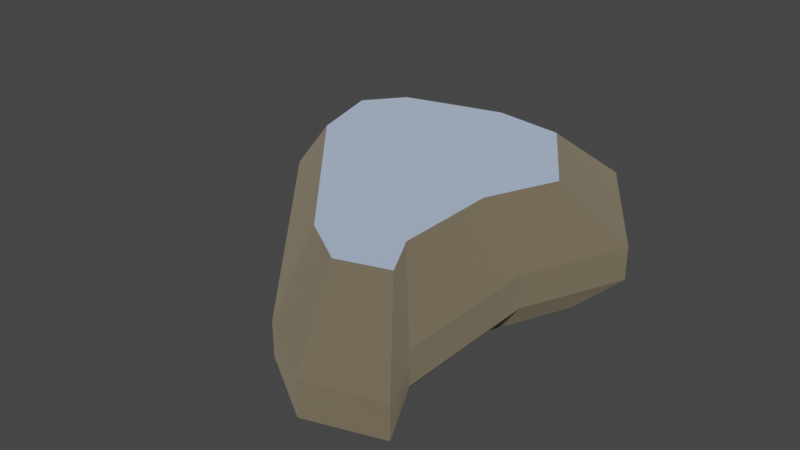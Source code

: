 # Source: rock2.blend  (saved by Blender 4.1.24; exported with 4.5.12 LTS)
import bpy
from mathutils import Matrix  # noqa: F401  (used for matrix-valued properties, if any)

bpy.ops.wm.read_factory_settings(use_empty=True)
scene = bpy.context.scene
scene.name = 'Scene'

# ---- materials (node trees are filled in below, after node groups)
mat_dirt = bpy.data.materials.new('dirt')
mat_dirt.use_backface_culling = True
mat_dirt.use_transparent_shadow = False
mat_dirt.diffuse_color = (0.8863, 0.5137, 0.3412, 1.0)
mat_grass = bpy.data.materials.new('grass')
mat_grass.use_backface_culling = True
mat_grass.use_transparent_shadow = False
mat_grass.diffuse_color = (0.1725, 0.8471, 0.7216, 1.0)

# ---- material node trees
mat_dirt.use_nodes = True; mat_dirt.node_tree.nodes.clear()
_N = mat_dirt.node_tree.nodes; _L = mat_dirt.node_tree.links
n0 = _N.new('ShaderNodeBsdfPrincipled'); n0.name = 'Principled BSDF'; n0.location = (10, 300)
n0.inputs[0].default_value = (0.3771, 0.3261, 0.2353, 1.0)
n0.inputs[1].default_value = 1.0
n0.inputs[2].default_value = 1.0
n0.inputs[20].default_value = 0.0
n1 = _N.new('ShaderNodeOutputMaterial'); n1.name = 'Material Output'; n1.location = (300, 300)
_L.new(n0.outputs[0], n1.inputs[0])
n1.is_active_output = True
mat_grass.use_nodes = True; mat_grass.node_tree.nodes.clear()
_N = mat_grass.node_tree.nodes; _L = mat_grass.node_tree.links
n0 = _N.new('ShaderNodeBsdfPrincipled'); n0.name = 'Principled BSDF'; n0.location = (10, 300)
n0.inputs[0].default_value = (0.6593, 0.7634, 0.9241, 1.0)
n0.inputs[1].default_value = 1.0
n0.inputs[2].default_value = 1.0
n0.inputs[20].default_value = 0.0
n1 = _N.new('ShaderNodeOutputMaterial'); n1.name = 'Material Output'; n1.location = (300, 300)
_L.new(n0.outputs[0], n1.inputs[0])
n1.is_active_output = True

# ---- world
world_world = bpy.data.worlds.new('World'); scene.world = world_world
world_world.use_nodes = True; world_world.node_tree.nodes.clear()
_N = world_world.node_tree.nodes; _L = world_world.node_tree.links
n0 = _N.new('ShaderNodeOutputWorld'); n0.name = 'World Output'; n0.location = (300, 300)
n1 = _N.new('ShaderNodeBackground'); n1.name = 'Background'; n1.location = (10, 300)
n1.inputs[0].default_value = (0.05088, 0.05088, 0.05088, 1.0)
_L.new(n1.outputs[0], n0.inputs[0])
n0.is_active_output = True
world_world.color = (0.05088, 0.05088, 0.05088)
world_world.use_sun_shadow = False
world_world.sun_shadow_jitter_overblur = 0.0

# ---- meshes
me_mesh_rock_largea = bpy.data.meshes.new('Mesh rock_largeA')
me_mesh_rock_largea.from_pydata([(0.2316, -1.244, 0.433), (-1.003, 0.2065, 0.433), (0.1598, -0.8587, 0.7793), (-0.6919, 0.1425, 0.7793), (-0.6478, 1.523, 0.433), (0.6283, 1.348, 0.433), (-0.5474, 1.287, 0.6061), (-0.006726, 0.9905, 0.7793), (0.4335, 0.93, 0.7793), (-0.7822, 0.1611, -6.768e-17), (-0.9183, 0.6752, -6.768e-17), (-1.003, 0.2065, 0.2273), (-1.177, 0.8657, 0.2273), (-0.9183, 0.6752, -6.768e-17), (-0.7822, 0.1611, -6.768e-17), (-0.5053, 1.188, -8.798e-16), (0.1807, -0.9707, -6.768e-17), (0.4901, 1.051, -6.768e-17), (0.5196, -1.188, -6.768e-17), (0.7028, -0.07285, -6.768e-17), (0.9183, 0.4134, -6.768e-17), (0.7028, -0.7894, -6.768e-17), (0.8574, -1.08, -6.768e-17), (-0.6478, 1.523, 0.2273), (0.6283, 1.348, 0.2273), (-0.6478, 1.523, 0.433), (0.6283, 1.348, 0.433), (-1.003, 0.2065, 0.433), (-1.003, 0.2065, 0.2273), (-1.177, 0.8657, 0.433), (-1.177, 0.8657, 0.2273), (0.9011, -0.0934, 0.2273), (0.9011, -0.0934, 0.433), (1.177, 0.53, 0.2273), (1.177, 0.53, 0.433), (0.4901, 1.051, -6.768e-17), (0.9183, 0.4134, -6.768e-17), (0.6283, 1.348, 0.2273), (1.177, 0.53, 0.2273), (0.1807, -0.9707, -6.768e-17), (0.2316, -1.244, 0.2273), (0.5196, -1.188, -6.768e-17), (0.6662, -1.523, 0.2273), (-0.6297, 0.8242, 0.7793), (-0.5474, 1.287, 0.6061), (-0.006726, 0.9905, 0.7793), (-1.177, 0.8657, 0.433), (-0.6478, 1.523, 0.433), (-0.8124, 0.5973, 0.7793), (-0.6297, 0.8242, 0.7793), (-0.5474, 1.287, 0.6061), (0.2316, -1.244, 0.433), (0.2316, -1.244, 0.2273), (-1.003, 0.2065, 0.433), (-1.003, 0.2065, 0.2273), (0.9011, -0.0934, 0.2273), (1.177, 0.53, 0.2273), (0.7028, -0.07285, -6.768e-17), (0.9183, 0.4134, -6.768e-17), (0.5196, -1.188, -6.768e-17), (0.6662, -1.523, 0.2273), (0.8574, -1.08, -6.768e-17), (1.099, -1.385, 0.2273), (0.4335, 0.93, 0.7793), (0.6283, 1.348, 0.433), (0.8124, 0.3657, 0.7793), (1.177, 0.53, 0.433), (1.099, -1.385, 0.433), (0.7585, -0.9555, 0.7793), (0.9011, -1.012, 0.433), (0.6217, -0.6983, 0.7793), (-0.6478, 1.523, 0.2273), (-0.5053, 1.188, -8.798e-16), (0.6283, 1.348, 0.2273), (0.4901, 1.051, -6.768e-17), (0.4597, -1.051, 0.7793), (0.7585, -0.9555, 0.7793), (0.6662, -1.523, 0.433), (1.099, -1.385, 0.433), (0.2316, -1.244, 0.2273), (0.1807, -0.9707, -6.768e-17), (-1.003, 0.2065, 0.2273), (-0.7822, 0.1611, -6.768e-17), (1.099, -1.385, 0.2273), (1.099, -1.385, 0.433), (0.9011, -1.012, 0.2273), (0.9011, -1.012, 0.433), (1.099, -1.385, 0.2273), (0.9011, -1.012, 0.2273), (0.8574, -1.08, -6.768e-17), (0.7028, -0.7894, -6.768e-17), (0.6662, -1.523, 0.2273), (0.2316, -1.244, 0.2273), (0.6662, -1.523, 0.433), (0.2316, -1.244, 0.433), (0.9011, -1.012, 0.433), (0.6217, -0.6983, 0.7793), (0.9011, -0.0934, 0.433), (0.6217, -0.06445, 0.7793), (0.9011, -0.0934, 0.433), (0.6217, -0.06445, 0.7793), (1.177, 0.53, 0.433), (0.8124, 0.3657, 0.7793), (1.099, -1.385, 0.2273), (0.6662, -1.523, 0.2273), (1.099, -1.385, 0.433), (0.6662, -1.523, 0.433), (1.177, 0.53, 0.2273), (1.177, 0.53, 0.433), (0.6283, 1.348, 0.2273), (0.6283, 1.348, 0.433), (0.9011, -1.012, 0.2273), (0.9011, -0.0934, 0.2273), (0.7028, -0.7894, -6.768e-17), (0.7028, -0.07285, -6.768e-17), (-1.177, 0.8657, 0.433), (-1.177, 0.8657, 0.2273), (-0.6478, 1.523, 0.433), (-0.6478, 1.523, 0.2273), (0.9011, -1.012, 0.2273), (0.9011, -1.012, 0.433), (0.9011, -0.0934, 0.2273), (0.9011, -0.0934, 0.433), (-0.6919, 0.1425, 0.7793), (-1.003, 0.2065, 0.433), (-0.8124, 0.5973, 0.7793), (-1.177, 0.8657, 0.433), (0.6662, -1.523, 0.433), (0.2316, -1.244, 0.433), (0.4597, -1.051, 0.7793), (0.1598, -0.8587, 0.7793), (-1.177, 0.8657, 0.2273), (-0.9183, 0.6752, -6.768e-17), (-0.6478, 1.523, 0.2273), (-0.5053, 1.188, -8.798e-16), (0.4597, -1.051, 0.7793), (0.6217, -0.6983, 0.7793), (0.7585, -0.9555, 0.7793), (0.6217, -0.06445, 0.7793), (0.4335, 0.93, 0.7793), (0.1598, -0.8587, 0.7793), (-0.006726, 0.9905, 0.7793), (-0.6297, 0.8242, 0.7793), (-0.6919, 0.1425, 0.7793), (-0.8124, 0.5973, 0.7793), (0.8124, 0.3657, 0.7793)], [], [(2, 1, 0), (1, 2, 3), (6, 5, 4), (5, 6, 7), (5, 7, 8), (11, 10, 9), (10, 11, 12), (15, 14, 13), (14, 15, 16), (16, 15, 17), (16, 17, 18), (18, 17, 19), (19, 17, 20), (21, 18, 19), (18, 21, 22), (25, 24, 23), (24, 25, 26), (29, 28, 27), (28, 29, 30), (33, 32, 31), (32, 33, 34), (37, 36, 35), (36, 37, 38), (41, 40, 39), (40, 41, 42), (45, 44, 43), (48, 47, 46), (47, 48, 49), (47, 49, 50), (53, 52, 51), (52, 53, 54), (57, 56, 55), (56, 57, 58), (61, 60, 59), (60, 61, 62), (65, 64, 63), (64, 65, 66), (69, 68, 67), (68, 69, 70), (73, 72, 71), (72, 73, 74), (77, 76, 75), (76, 77, 78), (81, 80, 79), (80, 81, 82), (85, 84, 83), (84, 85, 86), (89, 88, 87), (88, 89, 90), (93, 92, 91), (92, 93, 94), (97, 96, 95), (96, 97, 98), (101, 100, 99), (100, 101, 102), (105, 104, 103), (104, 105, 106), (109, 108, 107), (108, 109, 110), (113, 112, 111), (112, 113, 114), (117, 116, 115), (116, 117, 118), (121, 120, 119), (120, 121, 122), (125, 124, 123), (124, 125, 126), (129, 128, 127), (128, 129, 130), (133, 132, 131), (132, 133, 134), (137, 136, 135), (138, 135, 136), (139, 135, 138), (139, 140, 135), (141, 140, 139), (142, 140, 141), (142, 143, 140), (143, 142, 144), (139, 138, 145)])
me_mesh_rock_largea.polygons.foreach_set('use_smooth', [1, 1, 1, 0, 1, 1, 0, 0, 0, 0, 0, 0, 0, 0, 0, 0, 0, 0, 0, 0, 0, 0, 0, 0, 0, 0, 0, 0, 0, 0, 0, 0, 0, 0, 0, 0, 0, 1, 1, 1, 0, 0, 0, 0, 0, 1, 1, 1, 1, 0, 0, 0, 0, 0, 0, 0, 1, 1, 0, 1, 0, 0, 0, 0, 0, 0, 0, 0, 0, 0, 0, 0, 0, 0, 0, 0, 0, 0, 0, 0])
me_mesh_rock_largea.polygons.foreach_set('material_index', [0, 0, 0, 0, 0, 0, 0, 0, 0, 0, 0, 0, 0, 0, 0, 0, 0, 0, 0, 0, 0, 0, 0, 0, 0, 0, 0, 0, 0, 0, 0, 0, 0, 0, 0, 0, 0, 0, 0, 0, 0, 0, 0, 0, 0, 0, 0, 0, 0, 0, 0, 0, 0, 0, 0, 0, 0, 0, 0, 0, 0, 0, 0, 0, 0, 0, 0, 0, 0, 0, 0, 1, 1, 1, 1, 1, 1, 1, 1, 1])
_uv = me_mesh_rock_largea.uv_layers.new(name='UVMap')
_uv.uv.foreach_set('vector', [9.942, 6.107, -10.59, 0.889, 14.41, 0.889, -10.59, 0.889, 9.942, 6.107, -7.308, 6.107, 9.417, -7.467, -5.76, -11.14, 11.14, -11.14, -5.76, -11.14, 9.417, -7.467, 1.858, -3.791, -5.76, -11.14, 1.858, -3.791, -3.974, -3.791, -5.989, 10.21, -11.65, 6.225, -4.671, 6.225, -11.65, 6.225, -5.989, 10.21, -14.94, 10.21, 6.631, 15.59, 10.26, 2.114, 12.05, 8.861, 10.26, 2.114, 6.631, 15.59, -2.371, -12.74, -2.371, -12.74, 6.631, 15.59, -6.431, 13.8, -2.371, -12.74, -6.431, 13.8, -6.819, -15.59, -6.819, -15.59, -6.431, 13.8, -9.224, -0.9561, -9.224, -0.9561, -6.431, 13.8, -12.05, 5.426, -9.224, -10.36, -6.819, -15.59, -9.224, -0.9561, -6.819, -15.59, -9.224, -10.36, -11.25, -14.18, 11.14, 5.682, -5.76, 2.983, 11.14, 2.983, -5.76, 2.983, 11.14, 5.682, -5.76, 5.682, -14.94, 5.682, -5.989, 2.983, -5.989, 5.682, -5.989, 2.983, -14.94, 5.682, -14.94, 2.983, 12.62, 2.983, 3.67, 5.682, 3.67, 2.983, 3.67, 5.682, 12.62, 2.983, 12.62, 5.682, 10.09, 14.85, -2.214, 10.12, 7.869, 10.12, -2.214, 10.12, 10.09, 14.85, -2.838, 14.85, 14.16, 6.289, 11.38, 10.29, 8.873, 6.289, 11.38, 10.29, 14.16, 6.289, 18.15, 10.29, -3.268, -7.804, 2.583, -13.84, 5.194, -7.804, 0.5825, -4.282, -10.24, -11.76, 0.8443, -11.76, -10.24, -11.76, 0.5825, -4.282, -3.24, -4.282, -10.24, -11.76, -3.24, -4.282, -8.649, -8.022, -10.59, 5.682, 14.41, 2.983, 14.41, 5.682, 14.41, 2.983, -10.59, 5.682, -10.59, 2.983, 2.863, 5.649, 12.62, 9.533, 3.67, 9.533, 12.62, 9.533, 2.863, 5.649, 9.843, 5.649, 6.404, 14.36, 2.244, 19.99, 1.75, 14.36, 2.244, 19.99, 6.404, 14.36, 8.21, 19.99, -1.958, -1.916, 10.09, -8.806, 6.961, -1.916, 10.09, -8.806, -1.958, -1.916, -2.838, -8.806, -17.28, 4.301, -15.74, 9.03, -22.82, 4.301, -15.74, 9.03, -17.28, 4.301, -11.92, 9.03, -5.76, 16.83, 8.692, 11.76, 11.14, 16.83, 8.692, 11.76, -5.76, 16.83, -4.492, 11.76, 2.244, -14.8, 5.665, -6.682, 1.548, -6.682, 5.665, -6.682, 2.244, -14.8, 8.21, -14.8, -10.59, 6.851, 11.24, 3.357, 14.41, 6.851, 11.24, 3.357, -10.59, 6.851, -8.261, 3.357, -17.28, 2.983, -22.82, 5.682, -22.82, 2.983, -22.82, 5.682, -17.28, 2.983, -17.28, 5.682, -17.8, 0.9724, -17.28, 4.096, -22.82, 4.096, -17.28, 4.096, -17.8, 0.9724, -13.48, 0.9724, 18.15, 5.682, 11.38, 2.983, 18.15, 2.983, 11.38, 2.983, 18.15, 5.682, 11.38, 5.682, -1.226, -3.001, -9.165, 2.839, -13.28, -3.001, -9.165, 2.839, -1.226, -3.001, -0.8457, 2.839, 12.62, -2.406, 2.533, 3.334, 3.67, -2.406, 2.533, 3.334, 12.62, -2.406, 8.707, 3.334, 8.21, 5.682, 2.244, 2.983, 8.21, 2.983, 2.244, 2.983, 8.21, 5.682, 2.244, 5.682, 10.09, 2.983, -2.838, 5.682, -2.838, 2.983, -2.838, 5.682, 10.09, 2.983, 10.09, 5.682, -10.36, 6.062, -1.226, 10.02, -13.28, 10.02, -1.226, 10.02, -10.36, 6.062, -0.9561, 6.062, -10.24, 5.682, 0.8443, 2.983, 0.8443, 5.682, 0.8443, 2.983, -10.24, 5.682, -10.24, 2.983, -1.226, 2.983, -13.28, 5.682, -13.28, 2.983, -13.28, 5.682, -1.226, 2.983, -1.226, 5.682, -10.31, 2.645, -5.989, -3.234, -4.132, 2.645, -5.989, -3.234, -10.31, 2.645, -14.94, -3.234, 12.52, 2.568, 11.38, -3.326, 18.15, -3.326, 11.38, -3.326, 12.52, 2.568, 7.849, 2.568, -10.24, 17.36, 0.6585, 12.2, 0.8443, 17.36, 0.6585, 12.2, -10.24, 17.36, -7.984, 12.2, 9.954, -12.54, 8.159, -9.165, 6.032, -13.79, 8.159, -0.8457, 6.032, -13.79, 8.159, -9.165, 5.689, 12.2, 6.032, -13.79, 8.159, -0.8457, 5.689, 12.2, 2.098, -11.27, 6.032, -13.79, -0.08827, 13.0, 2.098, -11.27, 5.689, 12.2, -8.263, 10.82, 2.098, -11.27, -0.08827, 13.0, -8.263, 10.82, -9.08, 1.87, 2.098, -11.27, -9.08, 1.87, -8.263, 10.82, -10.66, 7.839, 5.689, 12.2, 8.159, -0.8457, 10.66, 4.8])
me_mesh_rock_largea.materials.append(mat_dirt)
me_mesh_rock_largea.materials.append(mat_grass)
me_mesh_rock_largea.update()
me_mesh_rock_largea.normals_split_custom_set([tuple(v) for v in zip(*[iter([-0.6635, -0.5644, 0.4911, -0.6635, -0.5644, 0.4911, -0.6635, -0.5644, 0.4911, -0.6635, -0.5644, 0.4911, -0.6635, -0.5644, 0.4911, -0.6635, -0.5644, 0.4911, 0.08418, 0.6124, 0.7861, 0.08418, 0.6124, 0.7861, 0.08418, 0.6124, 0.7861, 0.08418, 0.6124, 0.7861, 0.08418, 0.6124, 0.7861, 0.08418, 0.6124, 0.7861, 0.08418, 0.6124, 0.7861, 0.08418, 0.6124, 0.7861, 0.08418, 0.6124, 0.7861, -0.7232, -0.1915, -0.6636, -0.7232, -0.1915, -0.6636, -0.7232, -0.1915, -0.6636, -0.7232, -0.1915, -0.6636, -0.7232, -0.1915, -0.6636, -0.7232, -0.1915, -0.6636, -1.48e-15, -3.919e-16, -1.0, -1.48e-15, -3.919e-16, -1.0, -1.48e-15, -3.919e-16, -1.0, -7.058e-16, -6.005e-16, -1.0, -7.058e-16, -6.005e-16, -1.0, -7.058e-16, -6.005e-16, -1.0, 7.992e-16, -1.223e-16, -1.0, 7.992e-16, -1.223e-16, -1.0, 7.992e-16, -1.223e-16, -1.0, 0.0, 0.0, -1.0, 0.0, 0.0, -1.0, 0.0, 0.0, -1.0, -2.986e-23, 0.0, -1.0, -2.986e-23, 0.0, -1.0, -2.986e-23, 0.0, -1.0, 1.914e-23, 0.0, -1.0, 1.914e-23, 0.0, -1.0, 1.914e-23, 0.0, -1.0, 0.0, 0.0, -1.0, 0.0, 0.0, -1.0, 0.0, 0.0, -1.0, -2.88e-23, 0.0, -1.0, -2.88e-23, 0.0, -1.0, -2.88e-23, 0.0, -1.0, 0.1362, 0.9907, 0.0, 0.1362, 0.9907, 0.0, 0.1362, 0.9907, 0.0, 0.1362, 0.9907, 0.0, 0.1362, 0.9907, 0.0, 0.1362, 0.9907, 0.0, -0.9667, -0.256, 0.0, -0.9667, -0.256, 0.0, -0.9667, -0.256, 0.0, -0.9667, -0.256, 0.0, -0.9667, -0.256, 0.0, -0.9667, -0.256, 0.0, 0.9142, -0.4052, 0.0, 0.9142, -0.4052, 0.0, 0.9142, -0.4052, 0.0, 0.9142, -0.4052, 0.0, 0.9142, -0.4052, 0.0, 0.9142, -0.4052, 0.0, 0.5232, 0.3513, -0.7764, 0.5232, 0.3513, -0.7764, 0.5232, 0.3513, -0.7764, 0.5232, 0.3513, -0.7764, 0.5232, 0.3513, -0.7764, 0.5232, 0.3513, -0.7764, -0.4027, -0.6279, -0.666, -0.4027, -0.6279, -0.666, -0.4027, -0.6279, -0.666, -0.4027, -0.6279, -0.666, -0.4027, -0.6279, -0.666, -0.4027, -0.6279, -0.666, -0.09714, 0.3638, 0.9264, -0.09714, 0.3638, 0.9264, -0.09714, 0.3638, 0.9264, -0.4733, 0.3812, 0.7941, -0.4733, 0.3812, 0.7941, -0.4733, 0.3812, 0.7941, -0.4733, 0.3812, 0.7941, -0.4733, 0.3812, 0.7941, -0.4733, 0.3812, 0.7941, -0.4733, 0.3812, 0.7941, -0.4733, 0.3812, 0.7941, -0.4733, 0.3812, 0.7941, -0.7617, -0.648, 0.0, -0.7617, -0.648, 0.0, -0.7617, -0.648, 0.0, -0.7617, -0.648, 0.0, -0.7617, -0.648, 0.0, -0.7617, -0.648, 0.0, 0.7021, -0.3112, -0.6405, 0.7021, -0.3112, -0.6405, 0.7021, -0.3112, -0.6405, 0.7021, -0.3112, -0.6405, 0.7021, -0.3112, -0.6405, 0.7021, -0.3112, -0.6405, 0.1613, -0.5047, -0.8481, 0.1613, -0.5047, -0.8481, 0.1613, -0.5047, -0.8481, 0.1613, -0.5047, -0.8481, 0.1613, -0.5047, -0.8481, 0.1613, -0.5047, -0.8481, 0.5477, 0.3677, 0.7515, 0.5477, 0.3677, 0.7515, 0.5477, 0.3677, 0.7515, 0.5477, 0.3677, 0.7515, 0.5477, 0.3677, 0.7515, 0.5477, 0.3677, 0.7515, 0.8703, 0.4627, 0.1688, 0.8487, 0.4512, 0.2758, 0.8805, 0.468, 0.07589, 0.8487, 0.4512, 0.2758, 0.8703, 0.4627, 0.1688, 0.8487, 0.4512, 0.2758, 0.08009, 0.5827, -0.8088, 0.08009, 0.5827, -0.8088, 0.08009, 0.5827, -0.8088, 0.08009, 0.5827, -0.8088, 0.08009, 0.5827, -0.8088, 0.08009, 0.5827, -0.8088, 0.1704, -0.5333, 0.8286, 0.1704, -0.5333, 0.8286, 0.1704, -0.5333, 0.8286, 0.1704, -0.5333, 0.8286, 0.1704, -0.5333, 0.8286, 0.1704, -0.5333, 0.8286, -0.6503, -0.5532, -0.5206, -0.6503, -0.5532, -0.5206, -0.6503, -0.5532, -0.5206, -0.6503, -0.5532, -0.5206, -0.6503, -0.5532, -0.5206, -0.6503, -0.5532, -0.5206, 0.8681, 0.4615, -0.1826, 0.8804, 0.468, 0.07581, 0.8803, 0.468, -0.0782, 0.8804, 0.468, 0.07581, 0.8681, 0.4615, -0.1826, 0.8703, 0.4627, 0.1687, 0.8433, 0.4483, -0.2963, 0.8681, 0.4615, -0.1827, 0.8803, 0.4679, -0.07825, 0.8681, 0.4615, -0.1827, 0.8433, 0.4483, -0.2963, 0.8433, 0.4483, -0.2963, -0.5399, -0.8418, 0.0, -0.5399, -0.8418, 0.0, -0.5399, -0.8418, 0.0, -0.5399, -0.8418, 0.0, -0.5399, -0.8418, 0.0, -0.5399, -0.8418, 0.0, 0.7784, 0.0, 0.6278, 0.7784, 0.0, 0.6278, 0.7784, 0.0, 0.6278, 0.7784, 0.0, 0.6278, 0.7784, 0.0, 0.6278, 0.7784, 0.0, 0.6278, 0.724, -0.3208, 0.6107, 0.724, -0.3208, 0.6107, 0.724, -0.3208, 0.6107, 0.724, -0.3208, 0.6107, 0.724, -0.3208, 0.6107, 0.724, -0.3208, 0.6107, 0.3044, -0.9526, 0.0, 0.3044, -0.9526, 0.0, 0.3044, -0.9526, 0.0, 0.3044, -0.9526, 0.0, 0.3044, -0.9526, 0.0, 0.3044, -0.9526, 0.0, 0.8302, 0.5575, 0.0, 0.8302, 0.5575, 0.0, 0.8302, 0.5575, 0.0, 0.8302, 0.5575, 0.0, 0.8302, 0.5575, 0.0, 0.8302, 0.5575, 0.0, 0.7537, 0.0, -0.6573, 0.7537, 0.0, -0.6573, 0.7537, 0.0, -0.6573, 0.7537, 0.0, -0.6573, 0.7537, 0.0, -0.6573, 0.7537, 0.0, -0.6573, -0.7788, 0.6273, 0.0, -0.7788, 0.6273, 0.0, -0.7788, 0.6273, 0.0, -0.7788, 0.6273, 0.0, -0.7788, 0.6273, 0.0, -0.7788, 0.6273, 0.0, 1.0, 0.0, 0.0, 1.0, 0.0, 0.0, 1.0, 0.0, 0.0, 1.0, 0.0, 0.0, 1.0, 0.0, 0.0, 1.0, 0.0, 0.0, -0.7474, -0.198, 0.6342, -0.7474, -0.198, 0.6342, -0.7474, -0.198, 0.6342, -0.7474, -0.198, 0.6342, -0.7474, -0.198, 0.6342, -0.7474, -0.198, 0.6342, -0.4163, -0.6491, 0.6367, -0.4163, -0.6491, 0.6367, -0.4163, -0.6491, 0.6367, -0.4163, -0.6491, 0.6367, -0.4163, -0.6491, 0.6367, -0.4163, -0.6491, 0.6367, -0.4499, 0.3624, -0.8163, -0.4499, 0.3624, -0.8163, -0.4499, 0.3624, -0.8163, -0.4499, 0.3624, -0.8163, -0.4499, 0.3624, -0.8163, -0.4499, 0.3624, -0.8163, 0.0, 0.0, 1.0, 0.0, 0.0, 1.0, 0.0, 0.0, 1.0, 0.0, 0.0, 1.0, 0.0, 0.0, 1.0, 0.0, 0.0, 1.0, 0.0, 0.0, 1.0, 0.0, 0.0, 1.0, 0.0, 0.0, 1.0, 0.0, 0.0, 1.0, 0.0, 0.0, 1.0, 0.0, 0.0, 1.0, 0.0, 0.0, 1.0, 0.0, 0.0, 1.0, 0.0, 0.0, 1.0, 0.0, 0.0, 1.0, 0.0, 0.0, 1.0, 0.0, 0.0, 1.0, 1.854e-07, 0.0, 1.0, 1.854e-07, 0.0, 1.0, 1.854e-07, 0.0, 1.0, 0.0, 0.0, 1.0, 0.0, 0.0, 1.0, 0.0, 0.0, 1.0, 0.0, 0.0, 1.0, 0.0, 0.0, 1.0, 0.0, 0.0, 1.0])] * 3)])

# ---- objects
ob_rock_col = bpy.data.objects.new('rock-col', me_mesh_rock_largea)

# ---- transforms, parenting, visibility, modifiers, constraints
ob_rock_col.location = (0.0, 0.0, 0.0)
ob_rock_col.rotation_mode = 'QUATERNION'
ob_rock_col.rotation_quaternion = (1.0, 0.0, 0.0, 0.0)

# ---- collection membership
scene.collection.objects.link(ob_rock_col)

# ---- scene / render settings (as saved in the file)
scene.frame_start = 1; scene.frame_end = 250; scene.frame_set(1)
scene.render.engine = 'BLENDER_EEVEE_NEXT'
scene.cycles.sampling_pattern = 'TABULATED_SOBOL'
scene.eevee.ray_tracing_options.trace_max_roughness = 0.0
scene.view_settings.view_transform = 'Filmic'
bpy.context.view_layer.update()

# ---- added for rendering (the .blend has no active camera and no usable light): camera, sun
cam_auto = bpy.data.cameras.new('AutoCamera')
cam_auto.lens = 50.0
cam_auto.sensor_width = 36.0
cam_auto.clip_end = 1000.0
ob_auto_camera = bpy.data.objects.new('AutoCamera', cam_auto)
scene.collection.objects.link(ob_auto_camera)
ob_auto_camera.location = (3.63467, -4.36161, 3.2974)
ob_auto_camera.rotation_euler = (1.09748, -7.21219e-08, 0.694738)
scene.camera = ob_auto_camera
light_auto_sun = bpy.data.lights.new('AutoSun', 'SUN')
light_auto_sun.energy = 3.0
light_auto_sun.angle = 0.0523599
ob_auto_sun = bpy.data.objects.new('AutoSun', light_auto_sun)
scene.collection.objects.link(ob_auto_sun)
ob_auto_sun.rotation_euler = (0.872665, 0.174533, 0.523599)
bpy.context.view_layer.update()
